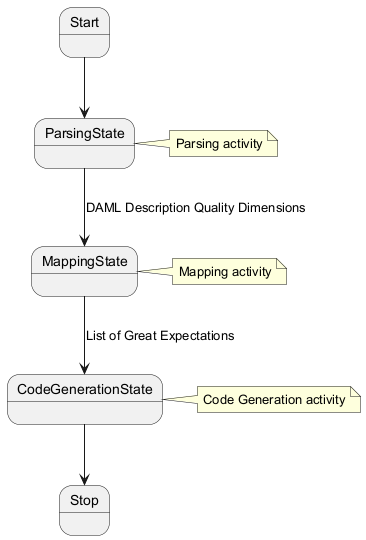

The diagram above was rendered by PlantUML. Its source (embedded in the PNG):
@startuml
state Start
state ParsingState
state MappingState
state CodeGenerationState
state Stop

Start --> ParsingState
ParsingState --> MappingState : DAML Description Quality Dimensions
MappingState --> CodeGenerationState : List of Great Expectations
CodeGenerationState --> Stop

note right of ParsingState: Parsing activity
note right of MappingState: Mapping activity
note right of CodeGenerationState: Code Generation activity
@enduml